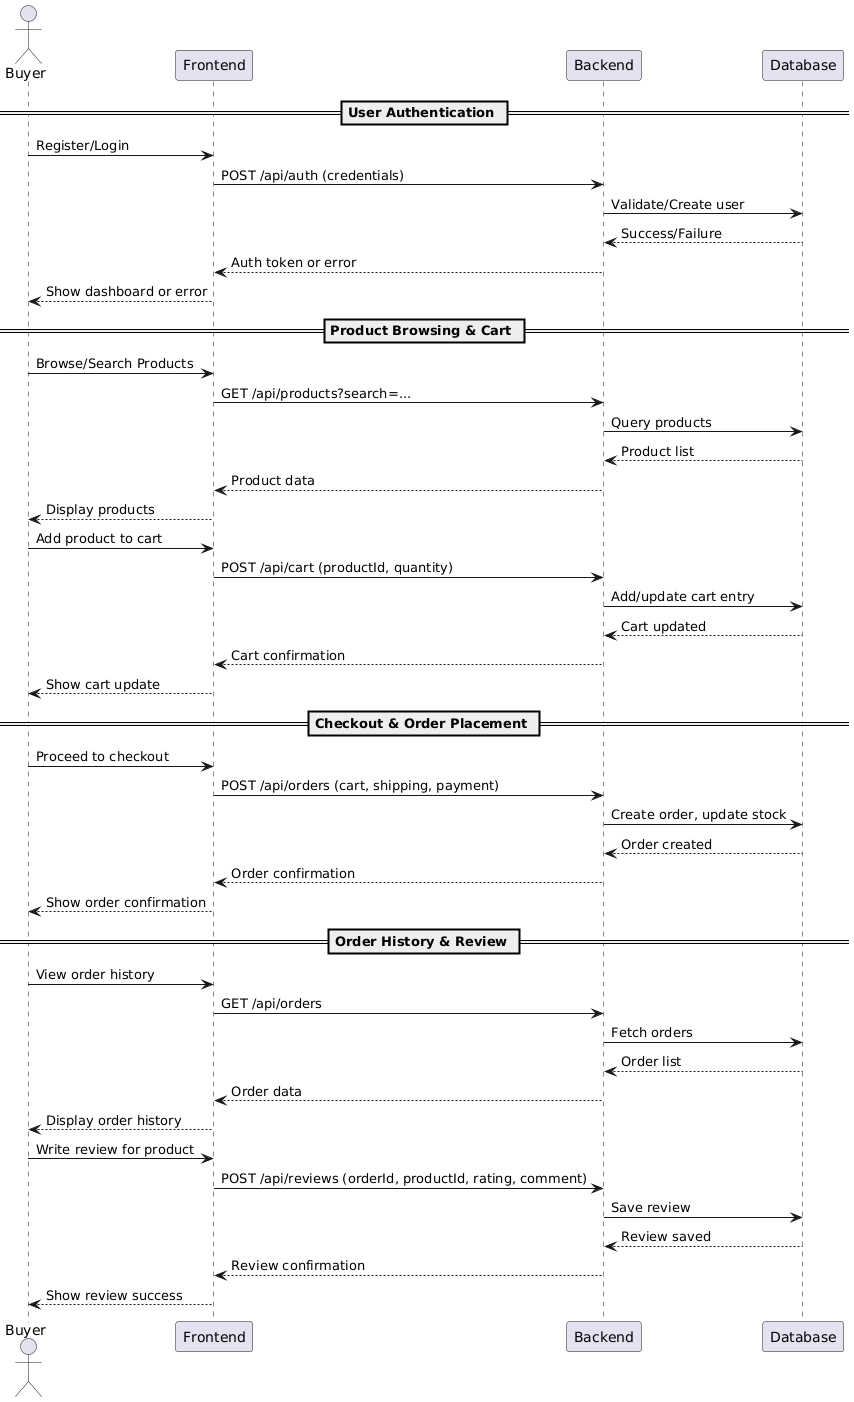

The diagram above was rendered by PlantUML. Its source (embedded in the PNG):
@startuml
actor Buyer
participant Frontend
participant Backend
participant Database

== User Authentication ==
Buyer -> Frontend: Register/Login
Frontend -> Backend: POST /api/auth (credentials)
Backend -> Database: Validate/Create user
Database --> Backend: Success/Failure
Backend --> Frontend: Auth token or error
Frontend --> Buyer: Show dashboard or error

== Product Browsing & Cart ==
Buyer -> Frontend: Browse/Search Products
Frontend -> Backend: GET /api/products?search=...
Backend -> Database: Query products
Database --> Backend: Product list
Backend --> Frontend: Product data
Frontend --> Buyer: Display products

Buyer -> Frontend: Add product to cart
Frontend -> Backend: POST /api/cart (productId, quantity)
Backend -> Database: Add/update cart entry
Database --> Backend: Cart updated
Backend --> Frontend: Cart confirmation
Frontend --> Buyer: Show cart update

== Checkout & Order Placement ==
Buyer -> Frontend: Proceed to checkout
Frontend -> Backend: POST /api/orders (cart, shipping, payment)
Backend -> Database: Create order, update stock
Database --> Backend: Order created
Backend --> Frontend: Order confirmation
Frontend --> Buyer: Show order confirmation

== Order History & Review ==
Buyer -> Frontend: View order history
Frontend -> Backend: GET /api/orders
Backend -> Database: Fetch orders
Database --> Backend: Order list
Backend --> Frontend: Order data
Frontend --> Buyer: Display order history

Buyer -> Frontend: Write review for product
Frontend -> Backend: POST /api/reviews (orderId, productId, rating, comment)
Backend -> Database: Save review
Database --> Backend: Review saved
Backend --> Frontend: Review confirmation
Frontend --> Buyer: Show review success
@enduml